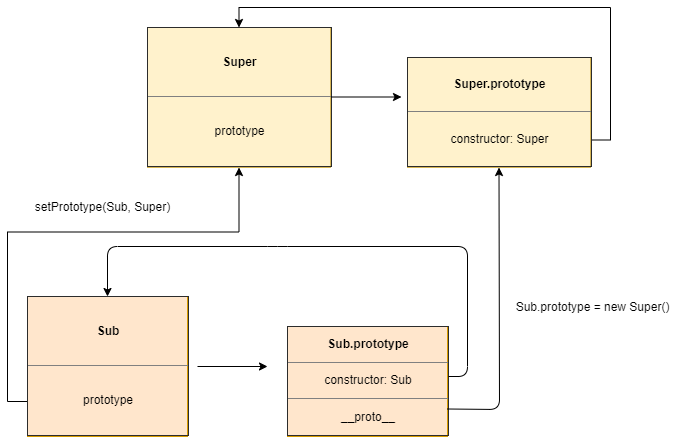

The diagram above was exported from draw.io. Its source (the exported page's mxGraphModel, read from the mxfile embedded in the PNG):
<mxGraphModel dx="1422" dy="747" grid="1" gridSize="10" guides="1" tooltips="1" connect="1" arrows="1" fold="1" page="1" pageScale="1" pageWidth="827" pageHeight="1169" math="0" shadow="0">
  <root>
    <mxCell id="WIyWlLk6GJQsqaUBKTNV-0" />
    <mxCell id="WIyWlLk6GJQsqaUBKTNV-1" parent="WIyWlLk6GJQsqaUBKTNV-0" />
    <mxCell id="K3P9-Hcz5UOkRJEYKGVa-124" style="edgeStyle=orthogonalEdgeStyle;rounded=0;orthogonalLoop=1;jettySize=auto;html=1;exitX=0;exitY=0.75;exitDx=0;exitDy=0;entryX=0.5;entryY=1;entryDx=0;entryDy=0;" parent="WIyWlLk6GJQsqaUBKTNV-1" source="K3P9-Hcz5UOkRJEYKGVa-112" target="K3P9-Hcz5UOkRJEYKGVa-116" edge="1">
      <mxGeometry relative="1" as="geometry" />
    </mxCell>
    <mxCell id="K3P9-Hcz5UOkRJEYKGVa-112" value="&lt;table border=&quot;1&quot; width=&quot;100%&quot; cellpadding=&quot;4&quot; style=&quot;width: 100% ; height: 100% ; border-collapse: collapse&quot;&gt;&lt;tbody&gt;&lt;tr&gt;&lt;th align=&quot;center&quot;&gt;Sub&lt;/th&gt;&lt;/tr&gt;&lt;tr&gt;&lt;td align=&quot;center&quot;&gt;prototype&lt;/td&gt;&lt;/tr&gt;&lt;/tbody&gt;&lt;/table&gt;" style="text;html=1;strokeColor=#d79b00;fillColor=#ffe6cc;overflow=fill;" parent="WIyWlLk6GJQsqaUBKTNV-1" vertex="1">
      <mxGeometry x="110" y="700" width="160" height="140" as="geometry" />
    </mxCell>
    <mxCell id="K3P9-Hcz5UOkRJEYKGVa-113" value="&lt;table border=&quot;1&quot; width=&quot;100%&quot; cellpadding=&quot;4&quot; style=&quot;width: 100% ; height: 100% ; border-collapse: collapse&quot;&gt;&lt;tbody&gt;&lt;tr&gt;&lt;th align=&quot;center&quot;&gt;Sub&lt;span&gt;.prototype&lt;/span&gt;&lt;br&gt;&lt;/th&gt;&lt;/tr&gt;&lt;tr&gt;&lt;td align=&quot;center&quot;&gt;&lt;span&gt;constructor:&amp;nbsp;&lt;/span&gt;Sub&lt;br&gt;&lt;/td&gt;&lt;/tr&gt;&lt;tr&gt;&lt;td style=&quot;text-align: center&quot;&gt;__proto__&lt;/td&gt;&lt;/tr&gt;&lt;/tbody&gt;&lt;/table&gt;" style="text;html=1;strokeColor=#d79b00;fillColor=#ffe6cc;overflow=fill;" parent="WIyWlLk6GJQsqaUBKTNV-1" vertex="1">
      <mxGeometry x="370" y="730" width="160" height="110" as="geometry" />
    </mxCell>
    <mxCell id="K3P9-Hcz5UOkRJEYKGVa-114" value="" style="endArrow=classic;html=1;entryX=0.5;entryY=0;entryDx=0;entryDy=0;" parent="WIyWlLk6GJQsqaUBKTNV-1" target="K3P9-Hcz5UOkRJEYKGVa-112" edge="1">
      <mxGeometry width="50" height="50" relative="1" as="geometry">
        <mxPoint x="531" y="780" as="sourcePoint" />
        <mxPoint x="550" y="710" as="targetPoint" />
        <Array as="points">
          <mxPoint x="550" y="780" />
          <mxPoint x="550" y="650" />
          <mxPoint x="360" y="650" />
          <mxPoint x="190" y="650" />
        </Array>
      </mxGeometry>
    </mxCell>
    <mxCell id="K3P9-Hcz5UOkRJEYKGVa-115" value="" style="endArrow=classic;html=1;" parent="WIyWlLk6GJQsqaUBKTNV-1" edge="1">
      <mxGeometry width="50" height="50" relative="1" as="geometry">
        <mxPoint x="280" y="770" as="sourcePoint" />
        <mxPoint x="350" y="770" as="targetPoint" />
      </mxGeometry>
    </mxCell>
    <mxCell id="K3P9-Hcz5UOkRJEYKGVa-116" value="&lt;table border=&quot;1&quot; width=&quot;100%&quot; cellpadding=&quot;4&quot; style=&quot;width: 100% ; height: 100% ; border-collapse: collapse&quot;&gt;&lt;tbody&gt;&lt;tr&gt;&lt;th align=&quot;center&quot;&gt;Super&lt;/th&gt;&lt;/tr&gt;&lt;tr&gt;&lt;td align=&quot;center&quot;&gt;prototype&lt;/td&gt;&lt;/tr&gt;&lt;/tbody&gt;&lt;/table&gt;" style="text;html=1;strokeColor=#d6b656;fillColor=#fff2cc;overflow=fill;" parent="WIyWlLk6GJQsqaUBKTNV-1" vertex="1">
      <mxGeometry x="230" y="431" width="183" height="140" as="geometry" />
    </mxCell>
    <mxCell id="K3P9-Hcz5UOkRJEYKGVa-126" style="edgeStyle=orthogonalEdgeStyle;rounded=0;orthogonalLoop=1;jettySize=auto;html=1;exitX=1;exitY=0.75;exitDx=0;exitDy=0;entryX=0.5;entryY=0;entryDx=0;entryDy=0;" parent="WIyWlLk6GJQsqaUBKTNV-1" source="K3P9-Hcz5UOkRJEYKGVa-117" target="K3P9-Hcz5UOkRJEYKGVa-116" edge="1">
      <mxGeometry relative="1" as="geometry" />
    </mxCell>
    <mxCell id="K3P9-Hcz5UOkRJEYKGVa-117" value="&lt;table border=&quot;1&quot; width=&quot;100%&quot; cellpadding=&quot;4&quot; style=&quot;width: 100% ; height: 100% ; border-collapse: collapse&quot;&gt;&lt;tbody&gt;&lt;tr&gt;&lt;th align=&quot;center&quot;&gt;&lt;span&gt;Super.prototype&lt;/span&gt;&lt;br&gt;&lt;/th&gt;&lt;/tr&gt;&lt;tr&gt;&lt;td align=&quot;center&quot;&gt;&lt;span&gt;constructor: Super&lt;/span&gt;&lt;br&gt;&lt;/td&gt;&lt;/tr&gt;&lt;/tbody&gt;&lt;/table&gt;" style="text;html=1;strokeColor=#d6b656;fillColor=#fff2cc;overflow=fill;" parent="WIyWlLk6GJQsqaUBKTNV-1" vertex="1">
      <mxGeometry x="490" y="461" width="183" height="110" as="geometry" />
    </mxCell>
    <mxCell id="K3P9-Hcz5UOkRJEYKGVa-119" value="" style="endArrow=classic;html=1;" parent="WIyWlLk6GJQsqaUBKTNV-1" edge="1">
      <mxGeometry width="50" height="50" relative="1" as="geometry">
        <mxPoint x="414" y="500.5" as="sourcePoint" />
        <mxPoint x="484" y="500.5" as="targetPoint" />
      </mxGeometry>
    </mxCell>
    <mxCell id="K3P9-Hcz5UOkRJEYKGVa-120" value="" style="endArrow=classic;html=1;exitX=1;exitY=0.75;exitDx=0;exitDy=0;entryX=0.5;entryY=1;entryDx=0;entryDy=0;" parent="WIyWlLk6GJQsqaUBKTNV-1" source="K3P9-Hcz5UOkRJEYKGVa-113" target="K3P9-Hcz5UOkRJEYKGVa-117" edge="1">
      <mxGeometry width="50" height="50" relative="1" as="geometry">
        <mxPoint x="340" y="720" as="sourcePoint" />
        <mxPoint x="390" y="670" as="targetPoint" />
        <Array as="points">
          <mxPoint x="582" y="813" />
        </Array>
      </mxGeometry>
    </mxCell>
    <mxCell id="K3P9-Hcz5UOkRJEYKGVa-121" value="setPrototype(Sub, Super)" style="text;html=1;align=center;verticalAlign=middle;resizable=0;points=[];autosize=1;" parent="WIyWlLk6GJQsqaUBKTNV-1" vertex="1">
      <mxGeometry x="110" y="600" width="150" height="20" as="geometry" />
    </mxCell>
    <mxCell id="K3P9-Hcz5UOkRJEYKGVa-122" value="Sub.prototype = new Super()" style="text;html=1;align=center;verticalAlign=middle;resizable=0;points=[];autosize=1;" parent="WIyWlLk6GJQsqaUBKTNV-1" vertex="1">
      <mxGeometry x="590" y="700" width="170" height="20" as="geometry" />
    </mxCell>
  </root>
</mxGraphModel>